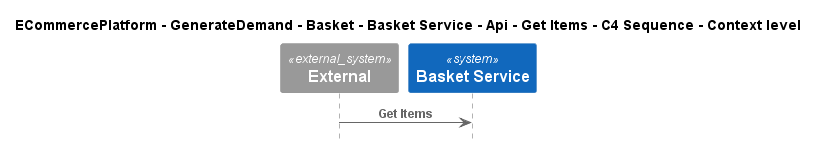

The diagram above was rendered by PlantUML. Its source (embedded in the PNG):
@startuml
!include ..\..\..\..\..\..\..\..\..\.c4s\C4_Sequence.puml

title ECommercePlatform - GenerateDemand - Basket - Basket Service - Api - Get Items - C4 Sequence - Context level

System_Ext(C4InterFlow.SoftwareSystems.ExternalSystem, "External", "")
System(ECommercePlatform.GenerateDemand.Basket.SoftwareSystems.BasketService, "Basket Service", "")

Rel(C4InterFlow.SoftwareSystems.ExternalSystem, ECommercePlatform.GenerateDemand.Basket.SoftwareSystems.BasketService, "Get Items")


@enduml